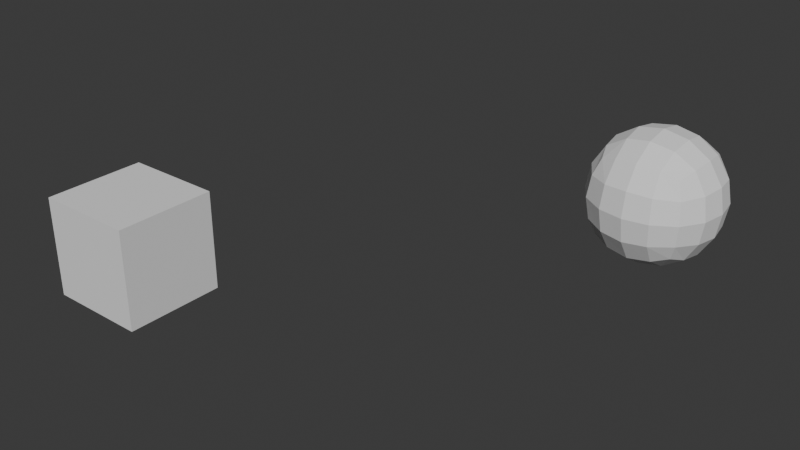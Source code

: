 # Source: RockGenerator.blend  (saved by Blender 4.4.32; exported with 4.5.12 LTS)
import bpy
from mathutils import Matrix  # noqa: F401  (used for matrix-valued properties, if any)

bpy.ops.wm.read_factory_settings(use_empty=True)
scene = bpy.context.scene
scene.name = 'Scene'

# ---- collections
col_collection = bpy.data.collections.new('Collection'); scene.collection.children.link(col_collection)

# ---- world
world_world = bpy.data.worlds.new('World'); scene.world = world_world
world_world.use_nodes = True; world_world.node_tree.nodes.clear()
_N = world_world.node_tree.nodes; _L = world_world.node_tree.links
n0 = _N.new('ShaderNodeOutputWorld'); n0.name = 'World Output'; n0.location = (300, 300)
n1 = _N.new('ShaderNodeBackground'); n1.name = 'Background'; n1.location = (10, 300)
n1.inputs[0].default_value = (0.05088, 0.05088, 0.05088, 1.0)
_L.new(n1.outputs[0], n0.inputs[0])
n0.is_active_output = True
world_world.color = (0.05088, 0.05088, 0.05088)
world_world.sun_shadow_jitter_overblur = 0.0

# ---- meshes
me_cube_004 = bpy.data.meshes.new('Cube.004')
me_cube_004.from_pydata([(-1.0, -1.0, -1.0), (-1.0, -1.0, 1.0), (-1.0, 1.0, -1.0), (-1.0, 1.0, 1.0), (1.0, -1.0, -1.0), (1.0, -1.0, 1.0), (1.0, 1.0, -1.0), (1.0, 1.0, 1.0)], [], [(0, 1, 3, 2), (2, 3, 7, 6), (6, 7, 5, 4), (4, 5, 1, 0), (2, 6, 4, 0), (7, 3, 1, 5)])
_uv = me_cube_004.uv_layers.new(name='UVMap')
_uv.uv.foreach_set('vector', [0.375, 0.0, 0.625, 0.0, 0.625, 0.25, 0.375, 0.25, 0.375, 0.25, 0.625, 0.25, 0.625, 0.5, 0.375, 0.5, 0.375, 0.5, 0.625, 0.5, 0.625, 0.75, 0.375, 0.75, 0.375, 0.75, 0.625, 0.75, 0.625, 1.0, 0.375, 1.0, 0.125, 0.5, 0.375, 0.5, 0.375, 0.75, 0.125, 0.75, 0.625, 0.5, 0.875, 0.5, 0.875, 0.75, 0.625, 0.75])
me_cube_004.update()
me_cube_005 = bpy.data.meshes.new('Cube.005')
me_cube_005.from_pydata([(-1.0, -1.0, -1.0), (-1.0, -1.0, 1.0), (-1.0, 1.0, -1.0), (-1.0, 1.0, 1.0), (1.0, -1.0, -1.0), (1.0, -1.0, 1.0), (1.0, 1.0, -1.0), (1.0, 1.0, 1.0)], [], [(0, 1, 3, 2), (2, 3, 7, 6), (6, 7, 5, 4), (4, 5, 1, 0), (2, 6, 4, 0), (7, 3, 1, 5)])
_uv = me_cube_005.uv_layers.new(name='UVMap')
_uv.uv.foreach_set('vector', [0.375, 0.0, 0.625, 0.0, 0.625, 0.25, 0.375, 0.25, 0.375, 0.25, 0.625, 0.25, 0.625, 0.5, 0.375, 0.5, 0.375, 0.5, 0.625, 0.5, 0.625, 0.75, 0.375, 0.75, 0.375, 0.75, 0.625, 0.75, 0.625, 1.0, 0.375, 1.0, 0.125, 0.5, 0.375, 0.5, 0.375, 0.75, 0.125, 0.75, 0.625, 0.5, 0.875, 0.5, 0.875, 0.75, 0.625, 0.75])
me_cube_005.update()

# ---- objects
ob_cube = bpy.data.objects.new('Cube', me_cube_004)
ob_cube_001 = bpy.data.objects.new('Cube.001', me_cube_005)

# ---- transforms, parenting, visibility, modifiers, constraints
ob_cube.location = (0.0, 0.0, 0.0)
_m = ob_cube.modifiers.new('Subdivision', 'SUBSURF')
_m.levels = 5
_m = ob_cube.modifiers.new('Displace', 'DISPLACE')
_m.texture_coords = 'OBJECT'
_m.texture_coords_object = ob_cube_001
_m = ob_cube.modifiers.new('Decimate', 'DECIMATE')
_m.decimate_type = 'DISSOLVE'
_m.ratio = 0.1497
_m.angle_limit = 0.1815
_m.use_collapse_triangulate = True
_m.use_dissolve_boundaries = True
_m.delimit = {'SHARP'}
ob_cube_001.location = (-6.767, -7.004, -0.4996)

# ---- collection membership
col_collection.objects.link(ob_cube)
col_collection.objects.link(ob_cube_001)

# ---- scene / render settings (as saved in the file)
scene.frame_start = 1; scene.frame_end = 250; scene.frame_set(1)
scene.render.engine = 'BLENDER_EEVEE_NEXT'
bpy.context.view_layer.update()

# ---- added for rendering (the .blend has no active camera and no usable light): camera, sun
cam_auto = bpy.data.cameras.new('AutoCamera')
cam_auto.lens = 50.0
cam_auto.sensor_width = 36.0
cam_auto.clip_end = 1000.0
ob_auto_camera = bpy.data.objects.new('AutoCamera', cam_auto)
scene.collection.objects.link(ob_auto_camera)
ob_auto_camera.location = (8.40908, -17.6678, 9.05741)
ob_auto_camera.rotation_euler = (1.09748, -7.21219e-08, 0.694738)
scene.camera = ob_auto_camera
light_auto_sun = bpy.data.lights.new('AutoSun', 'SUN')
light_auto_sun.energy = 3.0
light_auto_sun.angle = 0.0523599
ob_auto_sun = bpy.data.objects.new('AutoSun', light_auto_sun)
scene.collection.objects.link(ob_auto_sun)
ob_auto_sun.rotation_euler = (0.872665, 0.174533, 0.523599)
bpy.context.view_layer.update()
